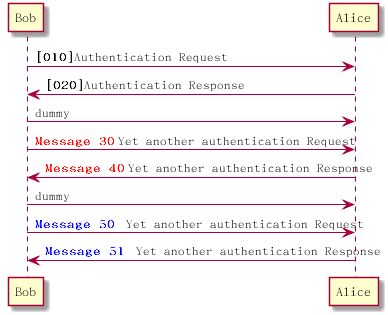

The diagram above was rendered by PlantUML. Its source (embedded in the PNG):
@startuml autonumber_stop
autonumber 10 10 "<b>[000]"
Bob -> Alice : Authentication Request
Bob <- Alice : Authentication Response
autonumber stop
Bob -> Alice : dummy
autonumber resume "<font color=red><b>Message 0 "
Bob -> Alice : Yet another authentication Request
Bob <- Alice : Yet another authentication Response
autonumber stop
Bob -> Alice : dummy
autonumber resume 1 "<font color=blue><b>Message 0  "
Bob -> Alice : Yet another authentication Request
Bob <- Alice : Yet another authentication Response
@enduml